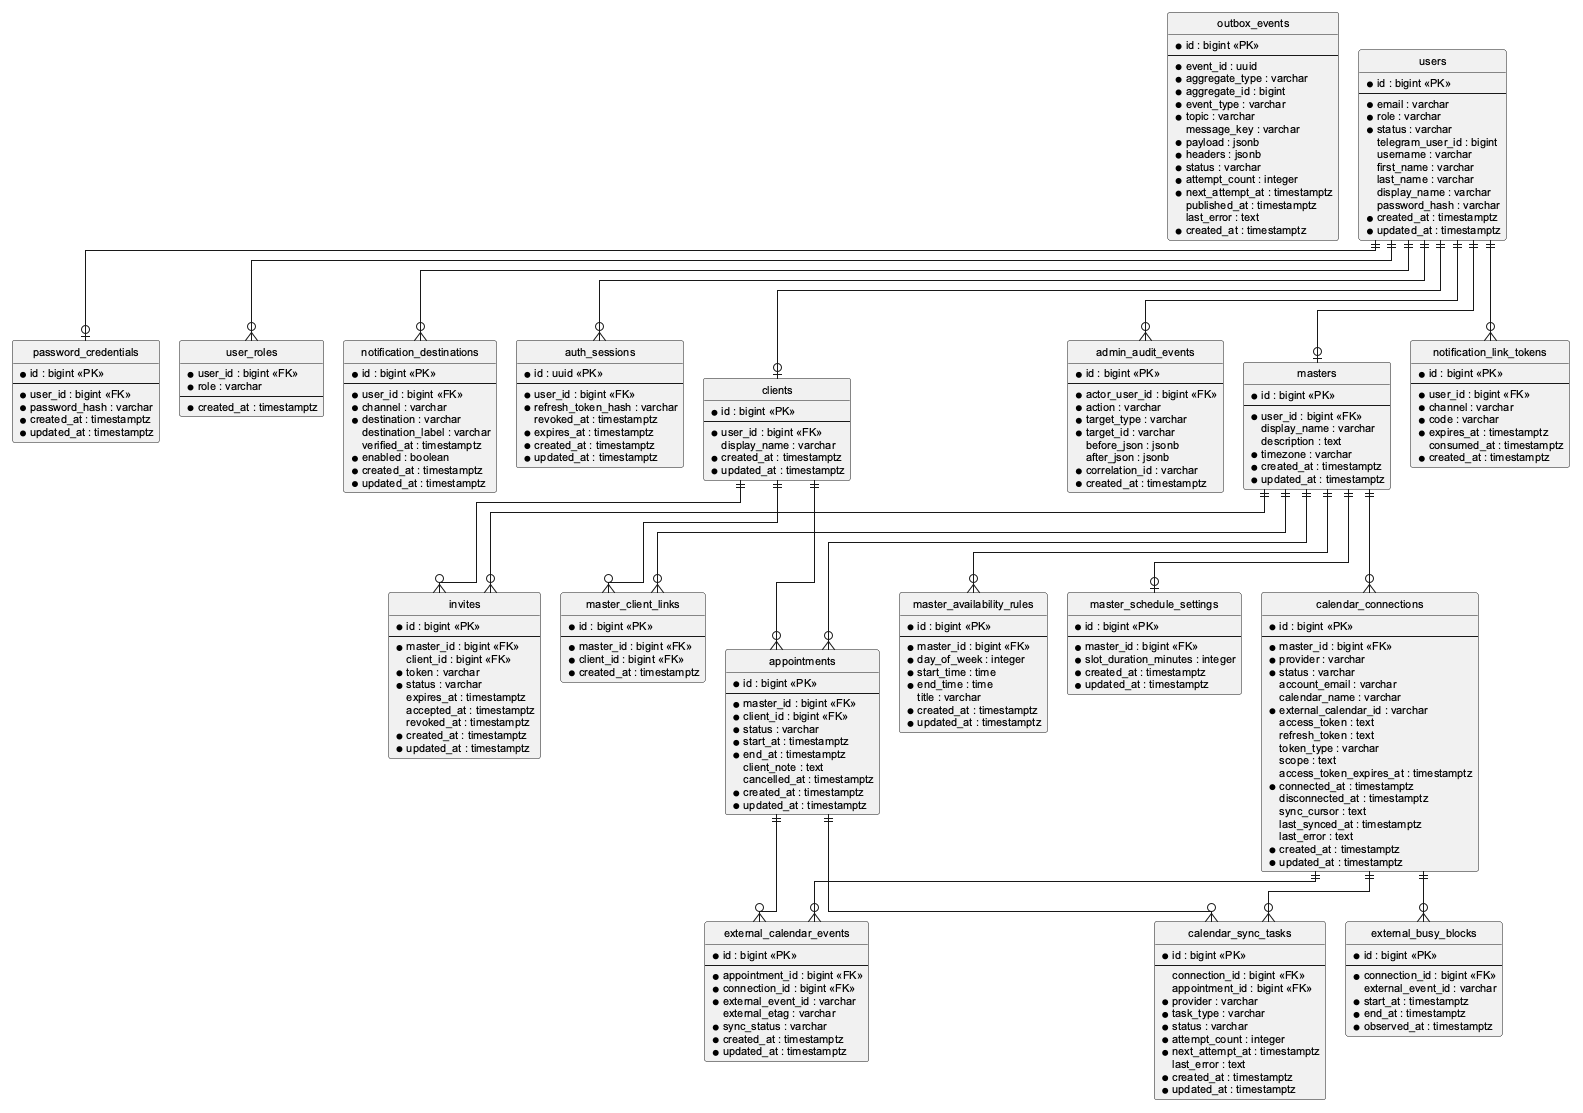

The diagram above was rendered by PlantUML. Its source (embedded in the PNG):
@startuml er-model
!pragma layout elk

hide circle
skinparam linetype ortho
skinparam ranksep 60
skinparam nodesep 40
skinparam defaultFontSize 11
skinparam defaultFontName Arial


entity users {
    * id : bigint <<PK>>
    --
    * email : varchar
    * role : varchar
    * status : varchar
    telegram_user_id : bigint
    username : varchar
    first_name : varchar
    last_name : varchar
    display_name : varchar
    password_hash : varchar
    * created_at : timestamptz
    * updated_at : timestamptz
}

entity password_credentials {
    * id : bigint <<PK>>
    --
    * user_id : bigint <<FK>>
    * password_hash : varchar
    * created_at : timestamptz
    * updated_at : timestamptz
}

entity user_roles {
    * user_id : bigint <<FK>>
    * role : varchar
    --
    * created_at : timestamptz
}

entity auth_sessions {
    * id : uuid <<PK>>
    --
    * user_id : bigint <<FK>>
    * refresh_token_hash : varchar
    revoked_at : timestamptz
    * expires_at : timestamptz
    * created_at : timestamptz
    * updated_at : timestamptz
}

entity masters {
    * id : bigint <<PK>>
    --
    * user_id : bigint <<FK>>
    display_name : varchar
    description : text
    * timezone : varchar
    * created_at : timestamptz
    * updated_at : timestamptz
}

entity clients {
    * id : bigint <<PK>>
    --
    * user_id : bigint <<FK>>
    display_name : varchar
    * created_at : timestamptz
    * updated_at : timestamptz
}

entity master_client_links {
    * id : bigint <<PK>>
    --
    * master_id : bigint <<FK>>
    * client_id : bigint <<FK>>
    * created_at : timestamptz
}

entity invites {
    * id : bigint <<PK>>
    --
    * master_id : bigint <<FK>>
    client_id : bigint <<FK>>
    * token : varchar
    * status : varchar
    expires_at : timestamptz
    accepted_at : timestamptz
    revoked_at : timestamptz
    * created_at : timestamptz
    * updated_at : timestamptz
}

entity master_schedule_settings {
    * id : bigint <<PK>>
    --
    * master_id : bigint <<FK>>
    * slot_duration_minutes : integer
    * created_at : timestamptz
    * updated_at : timestamptz
}

entity master_availability_rules {
    * id : bigint <<PK>>
    --
    * master_id : bigint <<FK>>
    * day_of_week : integer
    * start_time : time
    * end_time : time
    title : varchar
    * created_at : timestamptz
    * updated_at : timestamptz
}

entity appointments {
    * id : bigint <<PK>>
    --
    * master_id : bigint <<FK>>
    * client_id : bigint <<FK>>
    * status : varchar
    * start_at : timestamptz
    * end_at : timestamptz
    client_note : text
    cancelled_at : timestamptz
    * created_at : timestamptz
    * updated_at : timestamptz
}

entity outbox_events {
    * id : bigint <<PK>>
    --
    * event_id : uuid
    * aggregate_type : varchar
    * aggregate_id : bigint
    * event_type : varchar
    * topic : varchar
    message_key : varchar
    * payload : jsonb
    * headers : jsonb
    * status : varchar
    * attempt_count : integer
    * next_attempt_at : timestamptz
    published_at : timestamptz
    last_error : text
    * created_at : timestamptz
}

entity calendar_connections {
    * id : bigint <<PK>>
    --
    * master_id : bigint <<FK>>
    * provider : varchar
    * status : varchar
    account_email : varchar
    calendar_name : varchar
    * external_calendar_id : varchar
    access_token : text
    refresh_token : text
    token_type : varchar
    scope : text
    access_token_expires_at : timestamptz
    * connected_at : timestamptz
    disconnected_at : timestamptz
    sync_cursor : text
    last_synced_at : timestamptz
    last_error : text
    * created_at : timestamptz
    * updated_at : timestamptz
}

entity external_calendar_events {
    * id : bigint <<PK>>
    --
    * appointment_id : bigint <<FK>>
    * connection_id : bigint <<FK>>
    * external_event_id : varchar
    external_etag : varchar
    * sync_status : varchar
    * created_at : timestamptz
    * updated_at : timestamptz
}

entity external_busy_blocks {
    * id : bigint <<PK>>
    --
    * connection_id : bigint <<FK>>
    external_event_id : varchar
    * start_at : timestamptz
    * end_at : timestamptz
    * observed_at : timestamptz
}

entity calendar_sync_tasks {
    * id : bigint <<PK>>
    --
    connection_id : bigint <<FK>>
    appointment_id : bigint <<FK>>
    * provider : varchar
    * task_type : varchar
    * status : varchar
    * attempt_count : integer
    * next_attempt_at : timestamptz
    last_error : text
    * created_at : timestamptz
    * updated_at : timestamptz
}

entity notification_destinations {
    * id : bigint <<PK>>
    --
    * user_id : bigint <<FK>>
    * channel : varchar
    * destination : varchar
    destination_label : varchar
    verified_at : timestamptz
    * enabled : boolean
    * created_at : timestamptz
    * updated_at : timestamptz
}

entity notification_link_tokens {
    * id : bigint <<PK>>
    --
    * user_id : bigint <<FK>>
    * channel : varchar
    * code : varchar
    * expires_at : timestamptz
    consumed_at : timestamptz
    * created_at : timestamptz
}

entity admin_audit_events {
    * id : bigint <<PK>>
    --
    * actor_user_id : bigint <<FK>>
    * action : varchar
    * target_type : varchar
    * target_id : varchar
    before_json : jsonb
    after_json : jsonb
    * correlation_id : varchar
    * created_at : timestamptz
}

users ||--o| password_credentials
users ||--o{ user_roles
users ||--o{ auth_sessions
users ||--o| masters
users ||--o| clients
users ||--o{ notification_destinations
users ||--o{ notification_link_tokens
users ||--o{ admin_audit_events

masters ||--o{ master_client_links
masters ||--o{ invites
masters ||--o| master_schedule_settings
masters ||--o{ master_availability_rules
masters ||--o{ appointments
masters ||--o{ calendar_connections

clients ||--o{ master_client_links
clients ||--o{ invites
clients ||--o{ appointments

appointments ||--o{ external_calendar_events
appointments ||--o{ calendar_sync_tasks

calendar_connections ||--o{ external_calendar_events
calendar_connections ||--o{ external_busy_blocks
calendar_connections ||--o{ calendar_sync_tasks

@enduml